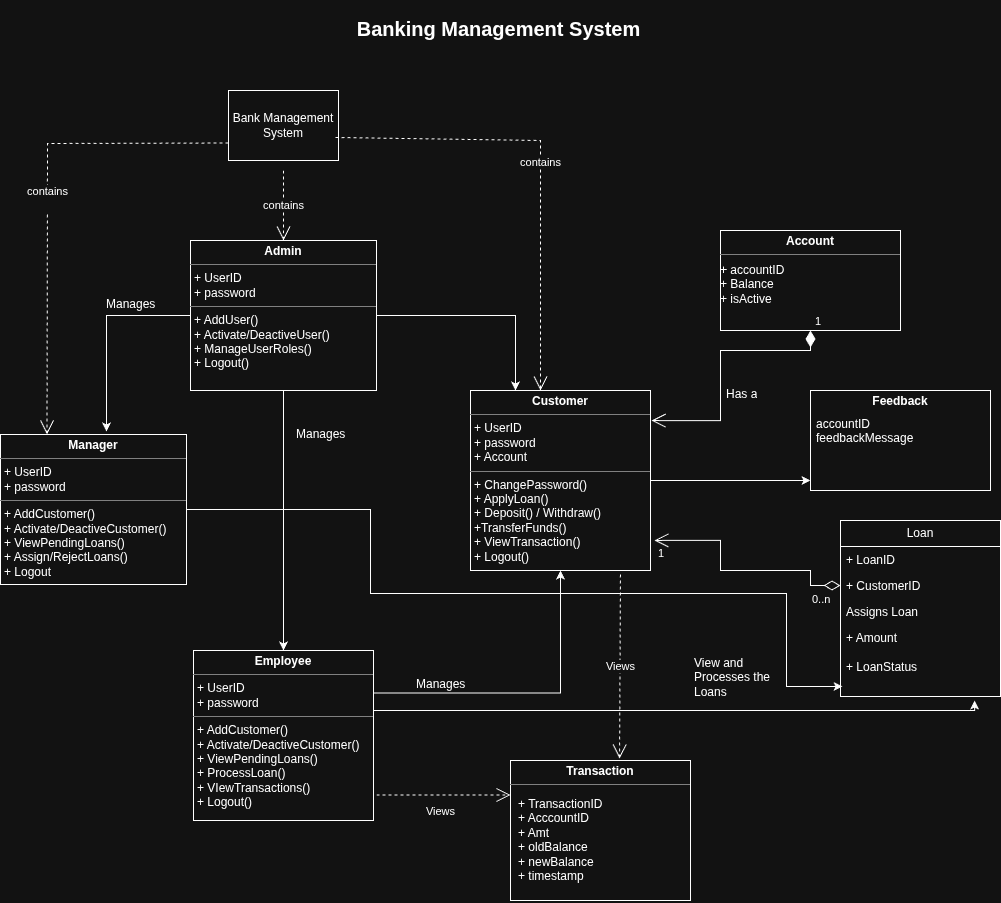

The diagram above was exported from draw.io. Its source (the exported page's mxGraphModel, read from the mxfile embedded in the PNG):
<mxGraphModel dx="1426" dy="1592" grid="1" gridSize="10" guides="1" tooltips="1" connect="1" arrows="1" fold="1" page="1" pageScale="1" pageWidth="1169" pageHeight="827" background="none" math="0" shadow="0">
  <root>
    <mxCell id="0" />
    <mxCell id="1" parent="0" />
    <mxCell id="6Rmtabl9kSfry1_8Fuld-32" style="edgeStyle=orthogonalEdgeStyle;rounded=0;orthogonalLoop=1;jettySize=auto;html=1;exitX=1;exitY=0.5;exitDx=0;exitDy=0;entryX=0.25;entryY=0;entryDx=0;entryDy=0;" parent="1" source="DNOd3HDkun6qXKiATipt-5" target="DNOd3HDkun6qXKiATipt-8" edge="1">
      <mxGeometry relative="1" as="geometry" />
    </mxCell>
    <mxCell id="6Rmtabl9kSfry1_8Fuld-33" style="edgeStyle=orthogonalEdgeStyle;rounded=0;orthogonalLoop=1;jettySize=auto;html=1;exitX=0.5;exitY=1;exitDx=0;exitDy=0;entryX=0.5;entryY=0;entryDx=0;entryDy=0;" parent="1" source="DNOd3HDkun6qXKiATipt-5" target="DNOd3HDkun6qXKiATipt-7" edge="1">
      <mxGeometry relative="1" as="geometry" />
    </mxCell>
    <mxCell id="DNOd3HDkun6qXKiATipt-5" value="&lt;p style=&quot;margin:0px;margin-top:4px;text-align:center;&quot;&gt;&lt;b&gt;Admin&lt;/b&gt;&lt;/p&gt;&lt;hr size=&quot;1&quot; style=&quot;border-style:solid;&quot;&gt;&lt;p style=&quot;margin:0px;margin-left:4px;&quot;&gt;+ UserID&lt;/p&gt;&lt;p style=&quot;margin:0px;margin-left:4px;&quot;&gt;&lt;span style=&quot;background-color: transparent; color: light-dark(rgb(0, 0, 0), rgb(255, 255, 255));&quot;&gt;+ password&amp;nbsp;&lt;/span&gt;&lt;/p&gt;&lt;hr size=&quot;1&quot; style=&quot;border-style:solid;&quot;&gt;&lt;p style=&quot;margin:0px;margin-left:4px;&quot;&gt;+ AddUser()&lt;/p&gt;&lt;p style=&quot;margin:0px;margin-left:4px;&quot;&gt;+ Activate/DeactiveUser()&lt;/p&gt;&lt;p style=&quot;margin:0px;margin-left:4px;&quot;&gt;+ ManageUserRoles()&lt;/p&gt;&lt;p style=&quot;margin:0px;margin-left:4px;&quot;&gt;+ Logout()&lt;/p&gt;" style="verticalAlign=top;align=left;overflow=fill;html=1;whiteSpace=wrap;labelBackgroundColor=none;" parent="1" vertex="1">
      <mxGeometry x="260" y="70" width="186" height="150" as="geometry" />
    </mxCell>
    <mxCell id="DNOd3HDkun6qXKiATipt-6" value="&lt;p style=&quot;margin:0px;margin-top:4px;text-align:center;&quot;&gt;&lt;b&gt;Manager&lt;/b&gt;&lt;/p&gt;&lt;hr size=&quot;1&quot; style=&quot;border-style:solid;&quot;&gt;&lt;p style=&quot;margin:0px;margin-left:4px;&quot;&gt;+ UserID&lt;/p&gt;&lt;p style=&quot;margin:0px;margin-left:4px;&quot;&gt;&lt;span style=&quot;background-color: transparent; color: light-dark(rgb(0, 0, 0), rgb(255, 255, 255));&quot;&gt;+ password&amp;nbsp;&lt;/span&gt;&lt;/p&gt;&lt;hr size=&quot;1&quot; style=&quot;border-style:solid;&quot;&gt;&lt;p style=&quot;margin:0px;margin-left:4px;&quot;&gt;+ AddCustomer()&lt;/p&gt;&lt;p style=&quot;margin:0px;margin-left:4px;&quot;&gt;+ Activate/DeactiveCustomer()&lt;/p&gt;&lt;p style=&quot;margin:0px;margin-left:4px;&quot;&gt;+ ViewPendingLoans()&lt;/p&gt;&lt;p style=&quot;margin:0px;margin-left:4px;&quot;&gt;+ Assign/RejectLoans()&lt;/p&gt;&lt;p style=&quot;margin:0px;margin-left:4px;&quot;&gt;+ Logout&lt;/p&gt;" style="verticalAlign=top;align=left;overflow=fill;html=1;whiteSpace=wrap;labelBackgroundColor=none;" parent="1" vertex="1">
      <mxGeometry x="70" y="264" width="186" height="150" as="geometry" />
    </mxCell>
    <mxCell id="DNOd3HDkun6qXKiATipt-13" style="edgeStyle=orthogonalEdgeStyle;rounded=0;orthogonalLoop=1;jettySize=auto;html=1;exitX=1;exitY=0.25;exitDx=0;exitDy=0;entryX=0.5;entryY=1;entryDx=0;entryDy=0;labelBackgroundColor=none;fontColor=default;" parent="1" source="DNOd3HDkun6qXKiATipt-7" target="DNOd3HDkun6qXKiATipt-8" edge="1">
      <mxGeometry relative="1" as="geometry" />
    </mxCell>
    <mxCell id="6Rmtabl9kSfry1_8Fuld-36" style="edgeStyle=orthogonalEdgeStyle;rounded=0;orthogonalLoop=1;jettySize=auto;html=1;exitX=0.75;exitY=1;exitDx=0;exitDy=0;entryX=0.838;entryY=1.056;entryDx=0;entryDy=0;entryPerimeter=0;" parent="1" target="DNOd3HDkun6qXKiATipt-22" edge="1">
      <mxGeometry relative="1" as="geometry">
        <mxPoint x="1046" y="270.0239999999999" as="targetPoint" />
        <mxPoint x="443" y="557" as="sourcePoint" />
        <Array as="points">
          <mxPoint x="443" y="540" />
          <mxPoint x="1044" y="540" />
        </Array>
      </mxGeometry>
    </mxCell>
    <mxCell id="DNOd3HDkun6qXKiATipt-7" value="&lt;p style=&quot;margin:0px;margin-top:4px;text-align:center;&quot;&gt;&lt;b&gt;Employee&lt;/b&gt;&lt;/p&gt;&lt;hr size=&quot;1&quot; style=&quot;border-style:solid;&quot;&gt;&lt;p style=&quot;margin:0px;margin-left:4px;&quot;&gt;+ UserID&lt;/p&gt;&lt;p style=&quot;margin:0px;margin-left:4px;&quot;&gt;&lt;span style=&quot;background-color: transparent; color: light-dark(rgb(0, 0, 0), rgb(255, 255, 255));&quot;&gt;+ password&amp;nbsp;&lt;/span&gt;&lt;/p&gt;&lt;hr size=&quot;1&quot; style=&quot;border-style:solid;&quot;&gt;&lt;p style=&quot;margin:0px;margin-left:4px;&quot;&gt;+ AddCustomer()&lt;/p&gt;&lt;p style=&quot;margin:0px;margin-left:4px;&quot;&gt;+ Activate/DeactiveCustomer()&lt;/p&gt;&lt;p style=&quot;margin:0px;margin-left:4px;&quot;&gt;+ ViewPendingLoans()&lt;/p&gt;&lt;p style=&quot;margin:0px;margin-left:4px;&quot;&gt;+ ProcessLoan()&lt;/p&gt;&lt;p style=&quot;margin:0px;margin-left:4px;&quot;&gt;+ VIewTransactions()&lt;/p&gt;&lt;p style=&quot;margin:0px;margin-left:4px;&quot;&gt;+ Logout()&lt;/p&gt;" style="verticalAlign=top;align=left;overflow=fill;html=1;whiteSpace=wrap;labelBackgroundColor=none;" parent="1" vertex="1">
      <mxGeometry x="263" y="480" width="180" height="170" as="geometry" />
    </mxCell>
    <mxCell id="DNOd3HDkun6qXKiATipt-8" value="&lt;p style=&quot;margin:0px;margin-top:4px;text-align:center;&quot;&gt;&lt;b&gt;Customer&lt;/b&gt;&lt;/p&gt;&lt;hr size=&quot;1&quot; style=&quot;border-style:solid;&quot;&gt;&lt;p style=&quot;margin:0px;margin-left:4px;&quot;&gt;+ UserID&lt;/p&gt;&lt;p style=&quot;margin:0px;margin-left:4px;&quot;&gt;&lt;span style=&quot;background-color: transparent; color: light-dark(rgb(0, 0, 0), rgb(255, 255, 255));&quot;&gt;+ password&amp;nbsp;&lt;/span&gt;&lt;/p&gt;&lt;p style=&quot;margin:0px;margin-left:4px;&quot;&gt;&lt;span style=&quot;background-color: transparent; color: light-dark(rgb(0, 0, 0), rgb(255, 255, 255));&quot;&gt;+ Account&lt;/span&gt;&lt;/p&gt;&lt;hr size=&quot;1&quot; style=&quot;border-style:solid;&quot;&gt;&lt;p style=&quot;margin:0px;margin-left:4px;&quot;&gt;+ ChangePassword()&lt;/p&gt;&lt;p style=&quot;margin:0px;margin-left:4px;&quot;&gt;+ ApplyLoan()&lt;/p&gt;&lt;p style=&quot;margin:0px;margin-left:4px;&quot;&gt;+ Deposit() / Withdraw()&lt;/p&gt;&lt;p style=&quot;margin:0px;margin-left:4px;&quot;&gt;+TransferFunds()&lt;/p&gt;&lt;p style=&quot;margin:0px;margin-left:4px;&quot;&gt;+ ViewTransaction()&lt;/p&gt;&lt;p style=&quot;margin:0px;margin-left:4px;&quot;&gt;+ Logout()&lt;/p&gt;" style="verticalAlign=top;align=left;overflow=fill;html=1;whiteSpace=wrap;labelBackgroundColor=none;" parent="1" vertex="1">
      <mxGeometry x="540" y="220" width="180" height="180" as="geometry" />
    </mxCell>
    <mxCell id="DNOd3HDkun6qXKiATipt-10" style="edgeStyle=orthogonalEdgeStyle;rounded=0;orthogonalLoop=1;jettySize=auto;html=1;entryX=0.57;entryY=-0.02;entryDx=0;entryDy=0;entryPerimeter=0;labelBackgroundColor=none;fontColor=default;" parent="1" source="DNOd3HDkun6qXKiATipt-5" target="DNOd3HDkun6qXKiATipt-6" edge="1">
      <mxGeometry relative="1" as="geometry" />
    </mxCell>
    <mxCell id="DNOd3HDkun6qXKiATipt-16" value="&lt;p style=&quot;margin:0px;margin-top:4px;text-align:center;&quot;&gt;&lt;b&gt;Transaction&lt;/b&gt;&lt;/p&gt;&lt;hr size=&quot;1&quot; style=&quot;border-style:solid;&quot;&gt;&lt;div style=&quot;height:2px;&quot;&gt;&lt;br&gt;&lt;/div&gt;" style="verticalAlign=top;align=left;overflow=fill;html=1;whiteSpace=wrap;labelBackgroundColor=none;" parent="1" vertex="1">
      <mxGeometry x="580" y="590" width="180" height="140" as="geometry" />
    </mxCell>
    <mxCell id="DNOd3HDkun6qXKiATipt-17" value="&lt;p style=&quot;margin:0px;margin-top:4px;text-align:center;&quot;&gt;&lt;b&gt;Account&lt;/b&gt;&lt;/p&gt;&lt;hr size=&quot;1&quot; style=&quot;border-style:solid;&quot;&gt;&lt;div style=&quot;height:2px;&quot;&gt;&lt;br&gt;&lt;/div&gt;&lt;div style=&quot;height:2px;&quot;&gt;+&lt;/div&gt;" style="verticalAlign=top;align=left;overflow=fill;html=1;whiteSpace=wrap;labelBackgroundColor=none;" parent="1" vertex="1">
      <mxGeometry x="790" y="60" width="180" height="100" as="geometry" />
    </mxCell>
    <mxCell id="DNOd3HDkun6qXKiATipt-18" value="+ accountID&lt;div&gt;+ Balance&lt;/div&gt;&lt;div&gt;+ isActive&lt;/div&gt;" style="text;strokeColor=none;fillColor=none;align=left;verticalAlign=top;spacingLeft=4;spacingRight=4;overflow=hidden;rotatable=0;points=[[0,0.5],[1,0.5]];portConstraint=eastwest;whiteSpace=wrap;html=1;" parent="1" vertex="1">
      <mxGeometry x="784" y="86" width="170" height="65" as="geometry" />
    </mxCell>
    <mxCell id="DNOd3HDkun6qXKiATipt-19" value="Loan" style="swimlane;fontStyle=0;childLayout=stackLayout;horizontal=1;startSize=26;fillColor=none;horizontalStack=0;resizeParent=1;resizeParentMax=0;resizeLast=0;collapsible=1;marginBottom=0;whiteSpace=wrap;html=1;" parent="1" vertex="1">
      <mxGeometry x="910" y="350" width="160" height="176" as="geometry">
        <mxRectangle x="810" y="280" width="70" height="30" as="alternateBounds" />
      </mxGeometry>
    </mxCell>
    <mxCell id="DNOd3HDkun6qXKiATipt-20" value="+ LoanID&lt;div&gt;&lt;br&gt;&lt;/div&gt;" style="text;strokeColor=none;fillColor=none;align=left;verticalAlign=top;spacingLeft=4;spacingRight=4;overflow=hidden;rotatable=0;points=[[0,0.5],[1,0.5]];portConstraint=eastwest;whiteSpace=wrap;html=1;" parent="DNOd3HDkun6qXKiATipt-19" vertex="1">
      <mxGeometry y="26" width="160" height="26" as="geometry" />
    </mxCell>
    <mxCell id="DNOd3HDkun6qXKiATipt-21" value="+ CustomerID" style="text;strokeColor=none;fillColor=none;align=left;verticalAlign=top;spacingLeft=4;spacingRight=4;overflow=hidden;rotatable=0;points=[[0,0.5],[1,0.5]];portConstraint=eastwest;whiteSpace=wrap;html=1;" parent="DNOd3HDkun6qXKiATipt-19" vertex="1">
      <mxGeometry y="52" width="160" height="26" as="geometry" />
    </mxCell>
    <mxCell id="6Rmtabl9kSfry1_8Fuld-28" value="Assigns Loan" style="text;strokeColor=none;fillColor=none;align=left;verticalAlign=top;spacingLeft=4;spacingRight=4;overflow=hidden;rotatable=0;points=[[0,0.5],[1,0.5]];portConstraint=eastwest;whiteSpace=wrap;html=1;" parent="DNOd3HDkun6qXKiATipt-19" vertex="1">
      <mxGeometry y="78" width="160" height="26" as="geometry" />
    </mxCell>
    <mxCell id="DNOd3HDkun6qXKiATipt-22" value="+ Amount&lt;div&gt;&lt;br&gt;&lt;div&gt;+ LoanStatus&lt;/div&gt;&lt;/div&gt;" style="text;strokeColor=none;fillColor=none;align=left;verticalAlign=top;spacingLeft=4;spacingRight=4;overflow=hidden;rotatable=0;points=[[0,0.5],[1,0.5]];portConstraint=eastwest;whiteSpace=wrap;html=1;" parent="DNOd3HDkun6qXKiATipt-19" vertex="1">
      <mxGeometry y="104" width="160" height="72" as="geometry" />
    </mxCell>
    <mxCell id="6Rmtabl9kSfry1_8Fuld-1" value="+ TransactionID&lt;div&gt;+ AcccountID&lt;/div&gt;&lt;div&gt;+ Amt&lt;/div&gt;&lt;div&gt;+ oldBalance&lt;/div&gt;&lt;div&gt;+ newBalance&lt;/div&gt;&lt;div&gt;+ timestamp&lt;/div&gt;" style="text;strokeColor=none;fillColor=none;align=left;verticalAlign=top;spacingLeft=4;spacingRight=4;overflow=hidden;rotatable=0;points=[[0,0.5],[1,0.5]];portConstraint=eastwest;whiteSpace=wrap;html=1;" parent="1" vertex="1">
      <mxGeometry x="582" y="620" width="176" height="110" as="geometry" />
    </mxCell>
    <mxCell id="6Rmtabl9kSfry1_8Fuld-3" style="edgeStyle=orthogonalEdgeStyle;rounded=0;orthogonalLoop=1;jettySize=auto;html=1;entryX=0.013;entryY=0.861;entryDx=0;entryDy=0;entryPerimeter=0;" parent="1" source="DNOd3HDkun6qXKiATipt-6" target="DNOd3HDkun6qXKiATipt-22" edge="1">
      <mxGeometry relative="1" as="geometry">
        <Array as="points">
          <mxPoint x="440" y="339" />
          <mxPoint x="440" y="423" />
          <mxPoint x="856" y="423" />
        </Array>
      </mxGeometry>
    </mxCell>
    <mxCell id="6Rmtabl9kSfry1_8Fuld-6" value="Bank Management System" style="html=1;whiteSpace=wrap;" parent="1" vertex="1">
      <mxGeometry x="298" y="-80" width="110" height="70" as="geometry" />
    </mxCell>
    <mxCell id="6Rmtabl9kSfry1_8Fuld-11" value="contains" style="endArrow=open;endSize=12;dashed=1;html=1;rounded=0;entryX=0.5;entryY=0;entryDx=0;entryDy=0;" parent="1" target="DNOd3HDkun6qXKiATipt-5" edge="1">
      <mxGeometry width="160" relative="1" as="geometry">
        <mxPoint x="353" as="sourcePoint" />
        <mxPoint x="436" y="30" as="targetPoint" />
      </mxGeometry>
    </mxCell>
    <mxCell id="6Rmtabl9kSfry1_8Fuld-12" value="contains&lt;div&gt;&lt;br&gt;&lt;/div&gt;" style="endArrow=open;endSize=12;dashed=1;html=1;rounded=0;entryX=0.25;entryY=0;entryDx=0;entryDy=0;exitX=0;exitY=0.75;exitDx=0;exitDy=0;" parent="1" source="6Rmtabl9kSfry1_8Fuld-6" target="DNOd3HDkun6qXKiATipt-6" edge="1">
      <mxGeometry width="160" relative="1" as="geometry">
        <mxPoint x="150" y="30" as="sourcePoint" />
        <mxPoint x="150" y="100" as="targetPoint" />
        <Array as="points">
          <mxPoint x="117" y="-27" />
        </Array>
      </mxGeometry>
    </mxCell>
    <mxCell id="6Rmtabl9kSfry1_8Fuld-13" value="contains" style="endArrow=open;endSize=12;dashed=1;html=1;rounded=0;entryX=0.25;entryY=0;entryDx=0;entryDy=0;exitX=0.973;exitY=0.671;exitDx=0;exitDy=0;exitPerimeter=0;" parent="1" source="6Rmtabl9kSfry1_8Fuld-6" edge="1">
      <mxGeometry width="160" relative="1" as="geometry">
        <mxPoint x="791" y="-71" as="sourcePoint" />
        <mxPoint x="610" y="220" as="targetPoint" />
        <Array as="points">
          <mxPoint x="610" y="-30" />
        </Array>
      </mxGeometry>
    </mxCell>
    <mxCell id="6Rmtabl9kSfry1_8Fuld-18" value="Views" style="endArrow=open;endSize=12;dashed=1;html=1;rounded=0;" parent="1" edge="1">
      <mxGeometry x="-0.0448" y="-15" width="160" relative="1" as="geometry">
        <mxPoint x="446" y="624.5" as="sourcePoint" />
        <mxPoint x="580" y="624.5" as="targetPoint" />
        <mxPoint y="1" as="offset" />
      </mxGeometry>
    </mxCell>
    <mxCell id="6Rmtabl9kSfry1_8Fuld-19" value="Views" style="endArrow=open;endSize=12;dashed=1;html=1;rounded=0;entryX=0.606;entryY=-0.014;entryDx=0;entryDy=0;entryPerimeter=0;exitX=0.833;exitY=1.022;exitDx=0;exitDy=0;exitPerimeter=0;" parent="1" source="DNOd3HDkun6qXKiATipt-8" target="DNOd3HDkun6qXKiATipt-16" edge="1">
      <mxGeometry width="160" relative="1" as="geometry">
        <mxPoint x="690" y="450" as="sourcePoint" />
        <mxPoint x="824" y="450" as="targetPoint" />
      </mxGeometry>
    </mxCell>
    <mxCell id="6Rmtabl9kSfry1_8Fuld-21" value="" style="endArrow=open;html=1;endSize=12;startArrow=diamondThin;startSize=14;startFill=0;edgeStyle=orthogonalEdgeStyle;rounded=0;exitX=0;exitY=0.5;exitDx=0;exitDy=0;entryX=1.022;entryY=0.833;entryDx=0;entryDy=0;entryPerimeter=0;" parent="1" source="DNOd3HDkun6qXKiATipt-21" target="DNOd3HDkun6qXKiATipt-8" edge="1">
      <mxGeometry relative="1" as="geometry">
        <mxPoint x="935" y="400" as="sourcePoint" />
        <mxPoint x="745" y="331" as="targetPoint" />
        <Array as="points">
          <mxPoint x="880" y="415" />
          <mxPoint x="880" y="400" />
          <mxPoint x="790" y="400" />
          <mxPoint x="790" y="370" />
        </Array>
      </mxGeometry>
    </mxCell>
    <mxCell id="6Rmtabl9kSfry1_8Fuld-22" value="0..n" style="edgeLabel;resizable=0;html=1;align=left;verticalAlign=top;" parent="6Rmtabl9kSfry1_8Fuld-21" connectable="0" vertex="1">
      <mxGeometry x="-1" relative="1" as="geometry">
        <mxPoint x="-30" y="1" as="offset" />
      </mxGeometry>
    </mxCell>
    <mxCell id="6Rmtabl9kSfry1_8Fuld-23" value="1" style="edgeLabel;resizable=0;html=1;align=right;verticalAlign=top;" parent="6Rmtabl9kSfry1_8Fuld-21" connectable="0" vertex="1">
      <mxGeometry x="1" relative="1" as="geometry">
        <mxPoint x="10" as="offset" />
      </mxGeometry>
    </mxCell>
    <mxCell id="6Rmtabl9kSfry1_8Fuld-20" value="1" style="endArrow=open;html=1;endSize=12;startArrow=diamondThin;startSize=14;startFill=1;edgeStyle=orthogonalEdgeStyle;align=left;verticalAlign=bottom;rounded=0;entryX=1.006;entryY=0.167;entryDx=0;entryDy=0;entryPerimeter=0;exitX=0.5;exitY=1;exitDx=0;exitDy=0;" parent="1" source="DNOd3HDkun6qXKiATipt-17" target="DNOd3HDkun6qXKiATipt-8" edge="1">
      <mxGeometry x="-1" y="3" relative="1" as="geometry">
        <mxPoint x="1010" y="140" as="sourcePoint" />
        <mxPoint x="930" y="210" as="targetPoint" />
        <Array as="points">
          <mxPoint x="790" y="180" />
          <mxPoint x="790" y="250" />
        </Array>
      </mxGeometry>
    </mxCell>
    <mxCell id="6Rmtabl9kSfry1_8Fuld-27" value="&lt;font style=&quot;font-size: 20px;&quot;&gt;Banking Management System&lt;/font&gt;" style="text;align=center;fontStyle=1;verticalAlign=middle;spacingLeft=3;spacingRight=3;strokeColor=none;rotatable=0;points=[[0,0.5],[1,0.5]];portConstraint=eastwest;html=1;" parent="1" vertex="1">
      <mxGeometry x="378" y="-170" width="380" height="56" as="geometry" />
    </mxCell>
    <mxCell id="6Rmtabl9kSfry1_8Fuld-30" value="Manages" style="text;strokeColor=none;fillColor=none;align=left;verticalAlign=top;spacingLeft=4;spacingRight=4;overflow=hidden;rotatable=0;points=[[0,0.5],[1,0.5]];portConstraint=eastwest;whiteSpace=wrap;html=1;" parent="1" vertex="1">
      <mxGeometry x="360" y="250" width="100" height="26" as="geometry" />
    </mxCell>
    <mxCell id="6Rmtabl9kSfry1_8Fuld-34" value="Manages" style="text;strokeColor=none;fillColor=none;align=left;verticalAlign=top;spacingLeft=4;spacingRight=4;overflow=hidden;rotatable=0;points=[[0,0.5],[1,0.5]];portConstraint=eastwest;whiteSpace=wrap;html=1;" parent="1" vertex="1">
      <mxGeometry x="170" y="120" width="100" height="26" as="geometry" />
    </mxCell>
    <mxCell id="6Rmtabl9kSfry1_8Fuld-35" value="Manages" style="text;strokeColor=none;fillColor=none;align=left;verticalAlign=top;spacingLeft=4;spacingRight=4;overflow=hidden;rotatable=0;points=[[0,0.5],[1,0.5]];portConstraint=eastwest;whiteSpace=wrap;html=1;" parent="1" vertex="1">
      <mxGeometry x="480" y="500" width="100" height="26" as="geometry" />
    </mxCell>
    <mxCell id="6Rmtabl9kSfry1_8Fuld-37" value="View and Processes the Loans" style="text;strokeColor=none;fillColor=none;align=left;verticalAlign=top;spacingLeft=4;spacingRight=4;overflow=hidden;rotatable=0;points=[[0,0.5],[1,0.5]];portConstraint=eastwest;whiteSpace=wrap;html=1;" parent="1" vertex="1">
      <mxGeometry x="758" y="479" width="100" height="68" as="geometry" />
    </mxCell>
    <mxCell id="6Rmtabl9kSfry1_8Fuld-38" value="Has a" style="text;strokeColor=none;fillColor=none;align=left;verticalAlign=top;spacingLeft=4;spacingRight=4;overflow=hidden;rotatable=0;points=[[0,0.5],[1,0.5]];portConstraint=eastwest;whiteSpace=wrap;html=1;" parent="1" vertex="1">
      <mxGeometry x="790" y="210" width="100" height="26" as="geometry" />
    </mxCell>
    <mxCell id="6Rmtabl9kSfry1_8Fuld-39" value="&lt;p style=&quot;margin: 4px 0px 0px;&quot;&gt;&lt;b&gt;Feedback&lt;/b&gt;&lt;/p&gt;" style="verticalAlign=top;align=center;overflow=fill;html=1;whiteSpace=wrap;labelBackgroundColor=none;" parent="1" vertex="1">
      <mxGeometry x="880" y="220" width="180" height="100" as="geometry" />
    </mxCell>
    <mxCell id="6Rmtabl9kSfry1_8Fuld-40" style="edgeStyle=orthogonalEdgeStyle;rounded=0;orthogonalLoop=1;jettySize=auto;html=1;exitX=1;exitY=0.5;exitDx=0;exitDy=0;entryX=0;entryY=0.9;entryDx=0;entryDy=0;entryPerimeter=0;" parent="1" source="DNOd3HDkun6qXKiATipt-8" target="6Rmtabl9kSfry1_8Fuld-39" edge="1">
      <mxGeometry relative="1" as="geometry" />
    </mxCell>
    <mxCell id="6Rmtabl9kSfry1_8Fuld-41" value="accountID&lt;div&gt;feedbackMessage&lt;/div&gt;" style="text;strokeColor=none;fillColor=none;align=left;verticalAlign=top;spacingLeft=4;spacingRight=4;overflow=hidden;rotatable=0;points=[[0,0.5],[1,0.5]];portConstraint=eastwest;whiteSpace=wrap;html=1;" parent="1" vertex="1">
      <mxGeometry x="880" y="240" width="130" height="50" as="geometry" />
    </mxCell>
  </root>
</mxGraphModel>